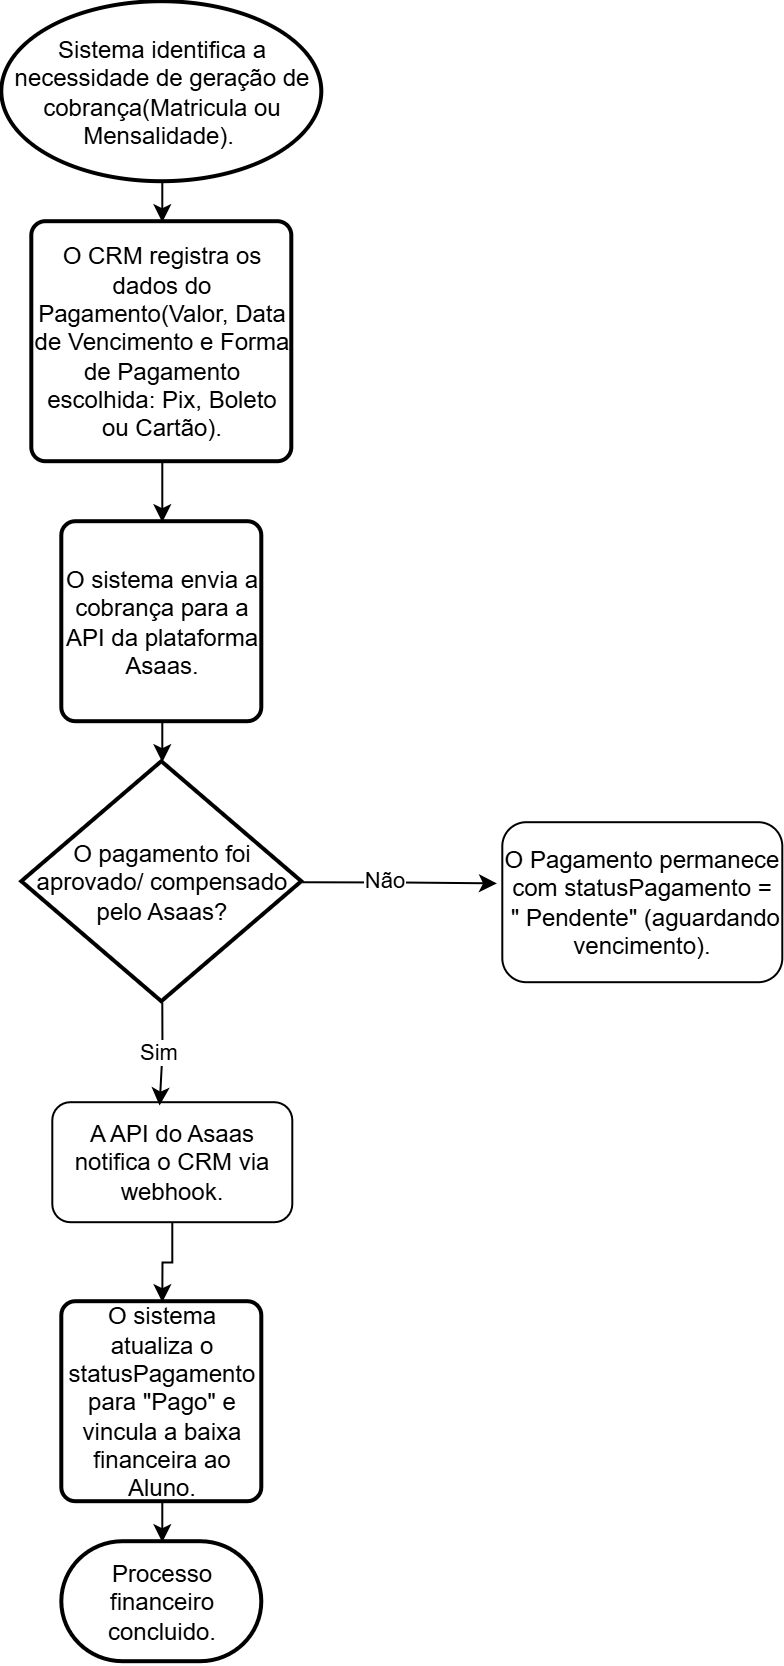

The diagram above was exported from draw.io. Its source (the exported page's mxGraphModel, read from the mxfile embedded in the PNG):
<mxGraphModel dx="1549" dy="865" grid="1" gridSize="10" guides="1" tooltips="1" connect="1" arrows="1" fold="1" page="1" pageScale="1" pageWidth="827" pageHeight="1169" math="0" shadow="0">
  <root>
    <mxCell id="0" />
    <mxCell id="1" parent="0" />
    <mxCell id="ThP15hkoQWrjLhIDKJ1y-7" edge="1" parent="1" source="ThP15hkoQWrjLhIDKJ1y-1" style="edgeStyle=orthogonalEdgeStyle;rounded=0;orthogonalLoop=1;jettySize=auto;html=1;exitX=0.5;exitY=1;exitDx=0;exitDy=0;exitPerimeter=0;entryX=0.5;entryY=0;entryDx=0;entryDy=0;" target="ThP15hkoQWrjLhIDKJ1y-2">
      <mxGeometry relative="1" as="geometry" />
    </mxCell>
    <mxCell id="ThP15hkoQWrjLhIDKJ1y-1" parent="1" style="strokeWidth=2;html=1;shape=mxgraph.flowchart.start_1;whiteSpace=wrap;" value="Sistema identifica a necessidade de geração de cobrança(Matricula ou Mensalidade).&amp;nbsp;" vertex="1">
      <mxGeometry height="90" width="160" x="210" y="20" as="geometry" />
    </mxCell>
    <mxCell id="ThP15hkoQWrjLhIDKJ1y-8" edge="1" parent="1" source="ThP15hkoQWrjLhIDKJ1y-2" style="edgeStyle=orthogonalEdgeStyle;rounded=0;orthogonalLoop=1;jettySize=auto;html=1;exitX=0.5;exitY=1;exitDx=0;exitDy=0;entryX=0.5;entryY=0;entryDx=0;entryDy=0;" target="ThP15hkoQWrjLhIDKJ1y-3">
      <mxGeometry relative="1" as="geometry" />
    </mxCell>
    <mxCell id="ThP15hkoQWrjLhIDKJ1y-2" parent="1" style="rounded=1;whiteSpace=wrap;html=1;absoluteArcSize=1;arcSize=14;strokeWidth=2;" value="O CRM registra os dados do Pagamento(Valor, Data de Vencimento e Forma de Pagamento escolhida: Pix, Boleto ou Cartão)." vertex="1">
      <mxGeometry height="120" width="130" x="225" y="130" as="geometry" />
    </mxCell>
    <mxCell id="ThP15hkoQWrjLhIDKJ1y-3" parent="1" style="rounded=1;whiteSpace=wrap;html=1;absoluteArcSize=1;arcSize=14;strokeWidth=2;" value="O sistema envia a cobrança para a API da plataforma Asaas." vertex="1">
      <mxGeometry height="100" width="100" x="240" y="280" as="geometry" />
    </mxCell>
    <mxCell id="ThP15hkoQWrjLhIDKJ1y-4" parent="1" style="strokeWidth=2;html=1;shape=mxgraph.flowchart.decision;whiteSpace=wrap;" value="O pagamento foi aprovado/ compensado pelo Asaas?" vertex="1">
      <mxGeometry height="120" width="140" x="220" y="400" as="geometry" />
    </mxCell>
    <mxCell id="ThP15hkoQWrjLhIDKJ1y-5" parent="1" style="rounded=1;whiteSpace=wrap;html=1;absoluteArcSize=1;arcSize=14;strokeWidth=2;" value="O sistema atualiza o statusPagamento para &quot;Pago&quot; e vincula a baixa financeira ao Aluno." vertex="1">
      <mxGeometry height="100" width="100" x="240" y="670" as="geometry" />
    </mxCell>
    <mxCell id="ThP15hkoQWrjLhIDKJ1y-6" parent="1" style="strokeWidth=2;html=1;shape=mxgraph.flowchart.terminator;whiteSpace=wrap;" value="Processo financeiro concluido." vertex="1">
      <mxGeometry height="60" width="100" x="240" y="790" as="geometry" />
    </mxCell>
    <mxCell id="ThP15hkoQWrjLhIDKJ1y-9" edge="1" parent="1" source="ThP15hkoQWrjLhIDKJ1y-3" style="edgeStyle=orthogonalEdgeStyle;rounded=0;orthogonalLoop=1;jettySize=auto;html=1;exitX=0.5;exitY=1;exitDx=0;exitDy=0;entryX=0.5;entryY=0;entryDx=0;entryDy=0;entryPerimeter=0;" target="ThP15hkoQWrjLhIDKJ1y-4">
      <mxGeometry relative="1" as="geometry" />
    </mxCell>
    <mxCell id="ThP15hkoQWrjLhIDKJ1y-12" edge="1" parent="1" source="ThP15hkoQWrjLhIDKJ1y-5" style="edgeStyle=orthogonalEdgeStyle;rounded=0;orthogonalLoop=1;jettySize=auto;html=1;exitX=0.5;exitY=1;exitDx=0;exitDy=0;entryX=0.5;entryY=0;entryDx=0;entryDy=0;entryPerimeter=0;" target="ThP15hkoQWrjLhIDKJ1y-6">
      <mxGeometry relative="1" as="geometry" />
    </mxCell>
    <mxCell id="ThP15hkoQWrjLhIDKJ1y-13" parent="1" style="rounded=1;whiteSpace=wrap;html=1;" value="O Pagamento permanece com statusPagamento =&lt;div&gt;&amp;nbsp;&quot; Pendente&quot; (aguardando vencimento).&lt;/div&gt;" vertex="1">
      <mxGeometry height="80" width="140" x="460" y="430" as="geometry" />
    </mxCell>
    <mxCell id="ThP15hkoQWrjLhIDKJ1y-14" edge="1" parent="1" source="ThP15hkoQWrjLhIDKJ1y-4" style="edgeStyle=orthogonalEdgeStyle;rounded=0;orthogonalLoop=1;jettySize=auto;html=1;exitX=1;exitY=0.5;exitDx=0;exitDy=0;exitPerimeter=0;entryX=-0.019;entryY=0.383;entryDx=0;entryDy=0;entryPerimeter=0;" target="ThP15hkoQWrjLhIDKJ1y-13">
      <mxGeometry relative="1" as="geometry" />
    </mxCell>
    <mxCell id="ThP15hkoQWrjLhIDKJ1y-20" connectable="0" parent="ThP15hkoQWrjLhIDKJ1y-14" style="edgeLabel;html=1;align=center;verticalAlign=middle;resizable=0;points=[];" value="Não" vertex="1">
      <mxGeometry relative="1" x="-0.19" y="2" as="geometry">
        <mxPoint as="offset" />
      </mxGeometry>
    </mxCell>
    <mxCell id="ThP15hkoQWrjLhIDKJ1y-19" edge="1" parent="1" source="ThP15hkoQWrjLhIDKJ1y-17" style="edgeStyle=orthogonalEdgeStyle;rounded=0;orthogonalLoop=1;jettySize=auto;html=1;exitX=0.5;exitY=1;exitDx=0;exitDy=0;entryX=0.5;entryY=0;entryDx=0;entryDy=0;" target="ThP15hkoQWrjLhIDKJ1y-5">
      <mxGeometry relative="1" as="geometry" />
    </mxCell>
    <mxCell id="ThP15hkoQWrjLhIDKJ1y-17" parent="1" style="rounded=1;whiteSpace=wrap;html=1;" value="A API do Asaas notifica o CRM via webhook." vertex="1">
      <mxGeometry height="60" width="120" x="235" y="570" as="geometry" />
    </mxCell>
    <mxCell id="ThP15hkoQWrjLhIDKJ1y-18" edge="1" parent="1" source="ThP15hkoQWrjLhIDKJ1y-4" style="edgeStyle=orthogonalEdgeStyle;rounded=0;orthogonalLoop=1;jettySize=auto;html=1;exitX=0.5;exitY=1;exitDx=0;exitDy=0;exitPerimeter=0;entryX=0.447;entryY=0.028;entryDx=0;entryDy=0;entryPerimeter=0;" target="ThP15hkoQWrjLhIDKJ1y-17">
      <mxGeometry relative="1" as="geometry" />
    </mxCell>
    <mxCell id="ThP15hkoQWrjLhIDKJ1y-21" connectable="0" parent="ThP15hkoQWrjLhIDKJ1y-18" style="edgeLabel;html=1;align=center;verticalAlign=middle;resizable=0;points=[];" value="Sim" vertex="1">
      <mxGeometry relative="1" x="-0.0053" y="-2" as="geometry">
        <mxPoint x="1" y="-1" as="offset" />
      </mxGeometry>
    </mxCell>
  </root>
</mxGraphModel>